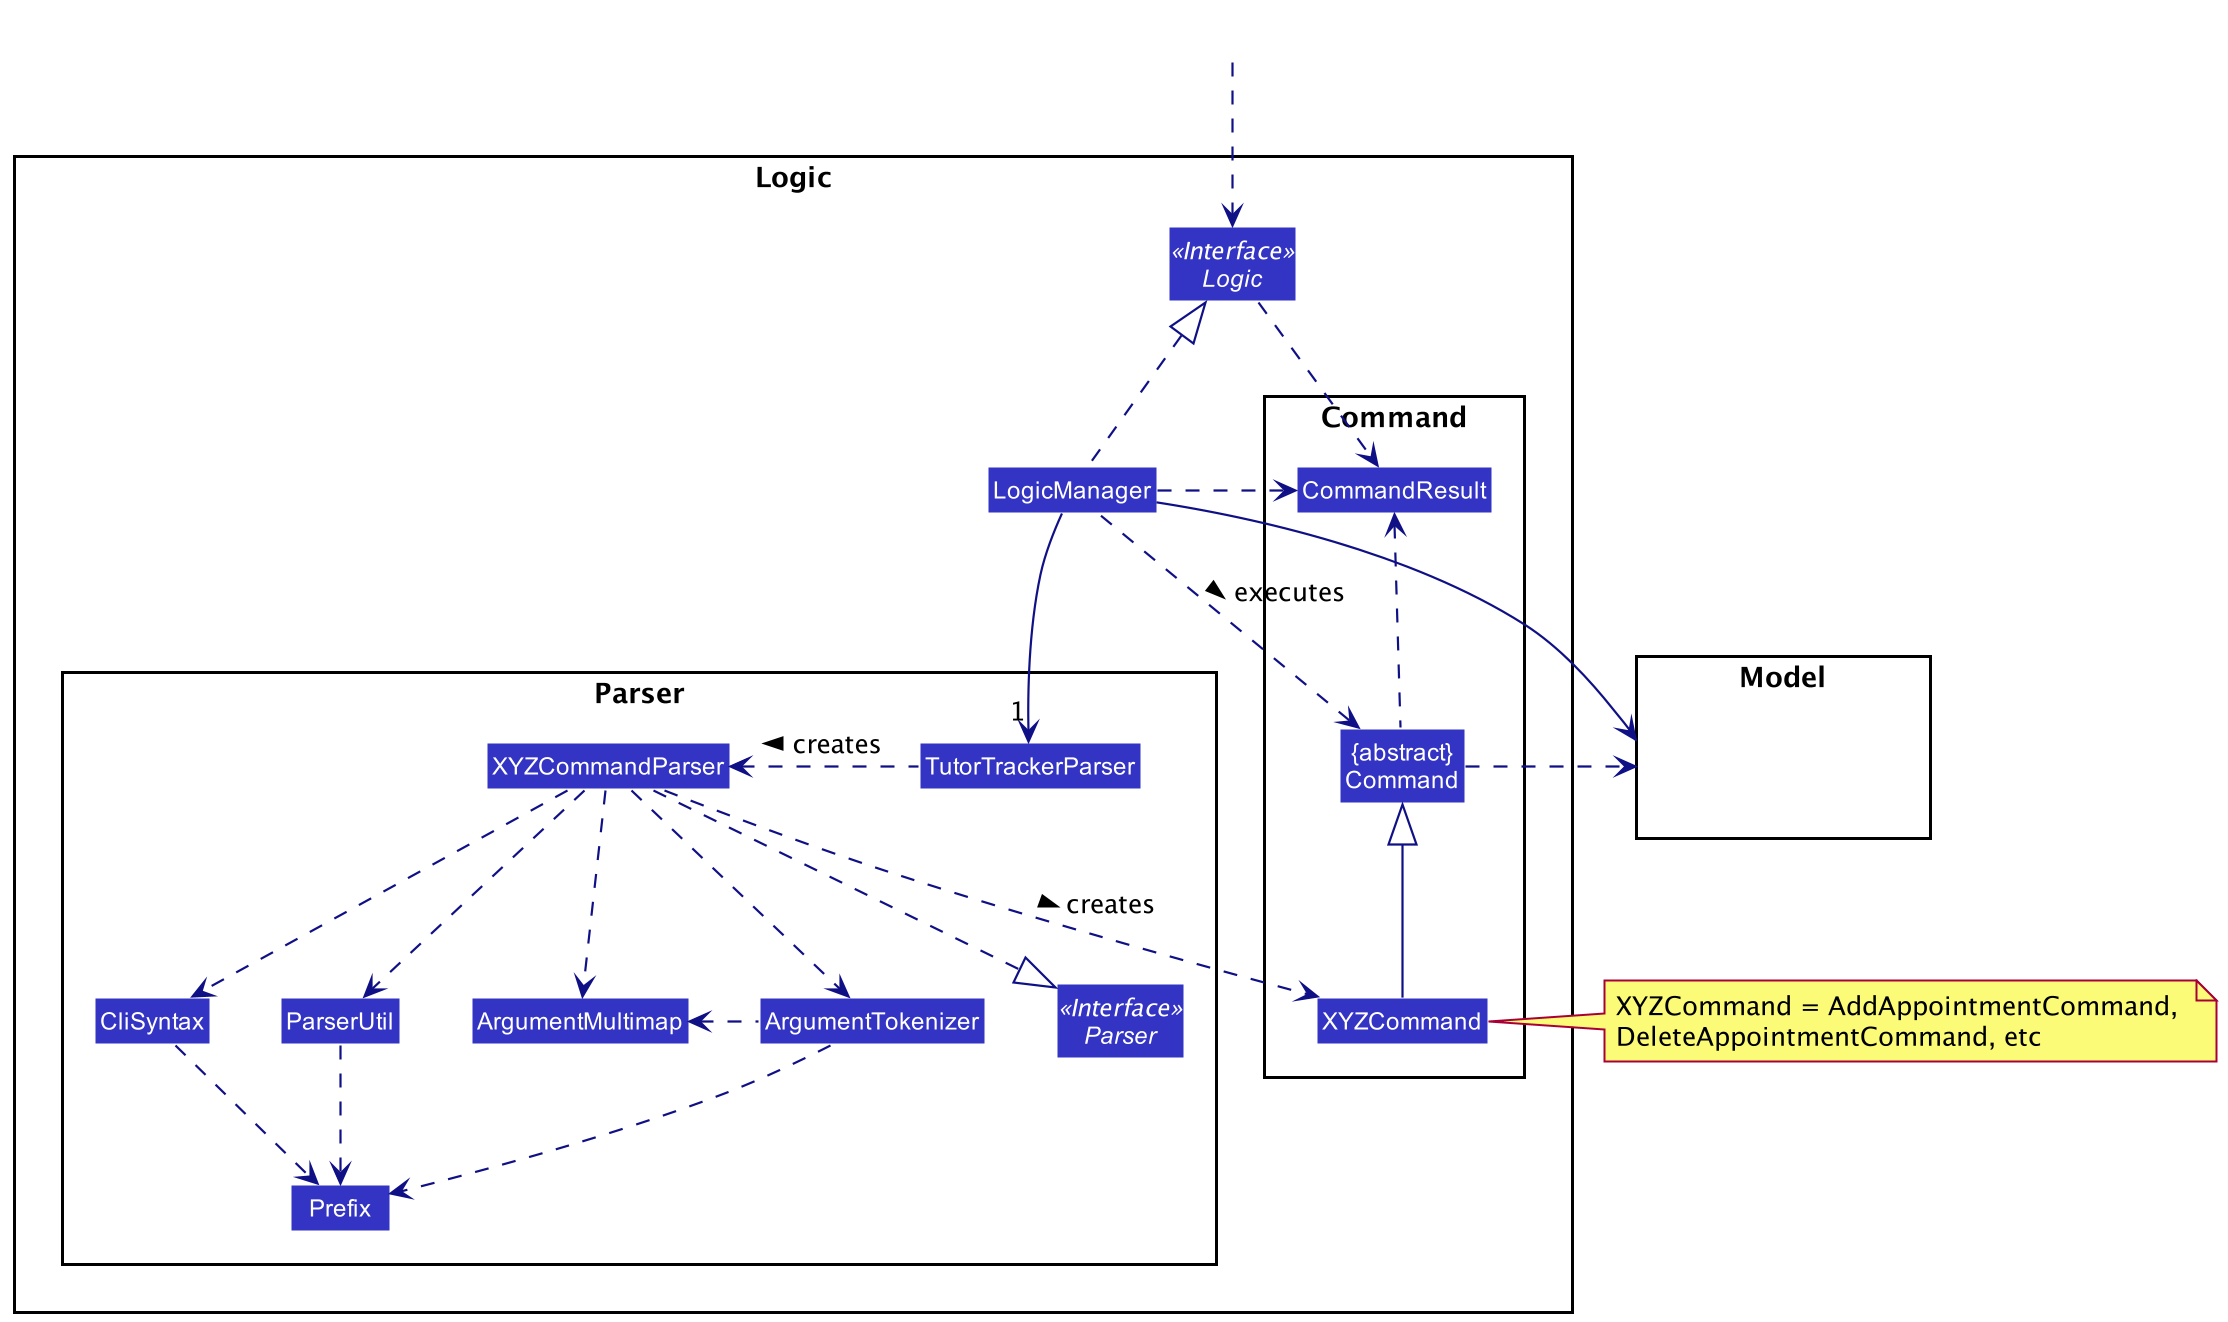

The diagram above was rendered by PlantUML. Its source (embedded in the PNG):
@startuml
!include style.puml
skinparam arrowThickness 1.1
skinparam arrowColor LOGIC_COLOR_T4
skinparam classBackgroundColor LOGIC_COLOR

package Logic {

package Parser {
Interface Parser <<Interface>>
Class TutorTrackerParser
Class XYZCommandParser
Class CliSyntax
Class ParserUtil
Class ArgumentMultimap
Class ArgumentTokenizer
Class Prefix
}

package Command {
Class XYZCommand
Class CommandResult
Class "{abstract}\nCommand" as Command
}

Interface Logic <<Interface>>
Class LogicManager
}

package Model{
Class HiddenModel #FFFFFF
}

Class HiddenOutside #FFFFFF
HiddenOutside ..> Logic

LogicManager .up.|> Logic
LogicManager -->"1" TutorTrackerParser
TutorTrackerParser .left.> XYZCommandParser: creates >

XYZCommandParser ..> XYZCommand : creates >
XYZCommandParser ..|> Parser
XYZCommandParser ..> ArgumentMultimap
XYZCommandParser ..> ArgumentTokenizer
ArgumentTokenizer .left.> ArgumentMultimap
XYZCommandParser ..> CliSyntax
CliSyntax ..> Prefix
XYZCommandParser ..> ParserUtil
ParserUtil .down.> Prefix
ArgumentTokenizer .down.> Prefix
XYZCommand -up-|> Command
LogicManager .left.> Command : executes >

LogicManager --> Model
Command .right.> Model
note right of XYZCommand: XYZCommand = AddAppointmentCommand, \nDeleteAppointmentCommand, etc

Logic ..> CommandResult
LogicManager .down.> CommandResult
Command .up.> CommandResult
CommandResult -[hidden]-> Parser
@enduml